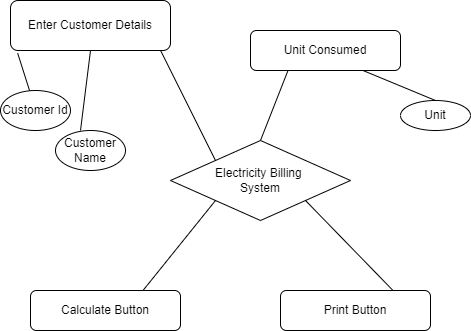

The diagram above was exported from draw.io. Its source (the exported page's mxGraphModel, read from the mxfile embedded in the PNG):
<mxGraphModel dx="536" dy="357" grid="1" gridSize="10" guides="1" tooltips="1" connect="1" arrows="1" fold="1" page="1" pageScale="1" pageWidth="850" pageHeight="1100" math="0" shadow="0">
  <root>
    <mxCell id="0" />
    <mxCell id="1" parent="0" />
    <mxCell id="2T4epuCXwwC-m3KN4YMI-1" value="Electricity Billing&amp;nbsp;&lt;br&gt;System" style="rhombus;whiteSpace=wrap;html=1;" vertex="1" parent="1">
      <mxGeometry x="180" y="160" width="180" height="80" as="geometry" />
    </mxCell>
    <mxCell id="2T4epuCXwwC-m3KN4YMI-2" value="Enter Customer Details" style="rounded=1;whiteSpace=wrap;html=1;" vertex="1" parent="1">
      <mxGeometry x="20" y="20" width="160" height="50" as="geometry" />
    </mxCell>
    <mxCell id="2T4epuCXwwC-m3KN4YMI-3" value="Calculate Button" style="rounded=1;whiteSpace=wrap;html=1;" vertex="1" parent="1">
      <mxGeometry x="40" y="310" width="150" height="40" as="geometry" />
    </mxCell>
    <mxCell id="2T4epuCXwwC-m3KN4YMI-4" value="Unit Consumed" style="rounded=1;whiteSpace=wrap;html=1;" vertex="1" parent="1">
      <mxGeometry x="260" y="50" width="150" height="40" as="geometry" />
    </mxCell>
    <mxCell id="2T4epuCXwwC-m3KN4YMI-6" value="Print Button" style="rounded=1;whiteSpace=wrap;html=1;" vertex="1" parent="1">
      <mxGeometry x="290" y="310" width="150" height="40" as="geometry" />
    </mxCell>
    <mxCell id="2T4epuCXwwC-m3KN4YMI-7" value="Customer Id" style="ellipse;whiteSpace=wrap;html=1;" vertex="1" parent="1">
      <mxGeometry x="10" y="110" width="70" height="40" as="geometry" />
    </mxCell>
    <mxCell id="2T4epuCXwwC-m3KN4YMI-8" value="Customer Name" style="ellipse;whiteSpace=wrap;html=1;" vertex="1" parent="1">
      <mxGeometry x="65" y="150" width="70" height="40" as="geometry" />
    </mxCell>
    <mxCell id="2T4epuCXwwC-m3KN4YMI-9" value="" style="endArrow=none;html=1;rounded=0;entryX=0.045;entryY=1.056;entryDx=0;entryDy=0;entryPerimeter=0;" edge="1" parent="1" source="2T4epuCXwwC-m3KN4YMI-7" target="2T4epuCXwwC-m3KN4YMI-2">
      <mxGeometry width="50" height="50" relative="1" as="geometry">
        <mxPoint x="45" y="89.28932188134524" as="sourcePoint" />
        <mxPoint x="45" y="39.289321881345245" as="targetPoint" />
      </mxGeometry>
    </mxCell>
    <mxCell id="2T4epuCXwwC-m3KN4YMI-10" value="" style="endArrow=none;html=1;rounded=0;entryX=0.25;entryY=1;entryDx=0;entryDy=0;" edge="1" parent="1" target="2T4epuCXwwC-m3KN4YMI-4">
      <mxGeometry width="50" height="50" relative="1" as="geometry">
        <mxPoint x="270" y="160" as="sourcePoint" />
        <mxPoint x="310" y="150" as="targetPoint" />
      </mxGeometry>
    </mxCell>
    <mxCell id="2T4epuCXwwC-m3KN4YMI-11" value="" style="endArrow=none;html=1;rounded=0;entryX=0.938;entryY=1;entryDx=0;entryDy=0;entryPerimeter=0;exitX=0;exitY=0;exitDx=0;exitDy=0;" edge="1" parent="1" source="2T4epuCXwwC-m3KN4YMI-1" target="2T4epuCXwwC-m3KN4YMI-2">
      <mxGeometry width="50" height="50" relative="1" as="geometry">
        <mxPoint x="260" y="200" as="sourcePoint" />
        <mxPoint x="310" y="150" as="targetPoint" />
      </mxGeometry>
    </mxCell>
    <mxCell id="2T4epuCXwwC-m3KN4YMI-12" value="" style="endArrow=none;html=1;rounded=0;entryX=0.5;entryY=1;entryDx=0;entryDy=0;" edge="1" parent="1" target="2T4epuCXwwC-m3KN4YMI-2">
      <mxGeometry width="50" height="50" relative="1" as="geometry">
        <mxPoint x="90" y="150" as="sourcePoint" />
        <mxPoint x="310" y="150" as="targetPoint" />
      </mxGeometry>
    </mxCell>
    <mxCell id="2T4epuCXwwC-m3KN4YMI-13" value="" style="endArrow=none;html=1;rounded=0;exitX=0.75;exitY=0;exitDx=0;exitDy=0;entryX=0;entryY=1;entryDx=0;entryDy=0;" edge="1" parent="1" source="2T4epuCXwwC-m3KN4YMI-3" target="2T4epuCXwwC-m3KN4YMI-1">
      <mxGeometry width="50" height="50" relative="1" as="geometry">
        <mxPoint x="260" y="200" as="sourcePoint" />
        <mxPoint x="310" y="150" as="targetPoint" />
      </mxGeometry>
    </mxCell>
    <mxCell id="2T4epuCXwwC-m3KN4YMI-14" value="" style="endArrow=none;html=1;rounded=0;exitX=0.75;exitY=0;exitDx=0;exitDy=0;entryX=1;entryY=1;entryDx=0;entryDy=0;" edge="1" parent="1" source="2T4epuCXwwC-m3KN4YMI-6" target="2T4epuCXwwC-m3KN4YMI-1">
      <mxGeometry width="50" height="50" relative="1" as="geometry">
        <mxPoint x="260" y="200" as="sourcePoint" />
        <mxPoint x="310" y="150" as="targetPoint" />
      </mxGeometry>
    </mxCell>
    <mxCell id="2T4epuCXwwC-m3KN4YMI-15" value="Unit" style="ellipse;whiteSpace=wrap;html=1;" vertex="1" parent="1">
      <mxGeometry x="410" y="120" width="70" height="30" as="geometry" />
    </mxCell>
    <mxCell id="2T4epuCXwwC-m3KN4YMI-16" value="" style="endArrow=none;html=1;rounded=0;entryX=0.5;entryY=0;entryDx=0;entryDy=0;exitX=0.75;exitY=1;exitDx=0;exitDy=0;" edge="1" parent="1" source="2T4epuCXwwC-m3KN4YMI-4" target="2T4epuCXwwC-m3KN4YMI-15">
      <mxGeometry width="50" height="50" relative="1" as="geometry">
        <mxPoint x="350" y="200" as="sourcePoint" />
        <mxPoint x="400" y="150" as="targetPoint" />
      </mxGeometry>
    </mxCell>
  </root>
</mxGraphModel>